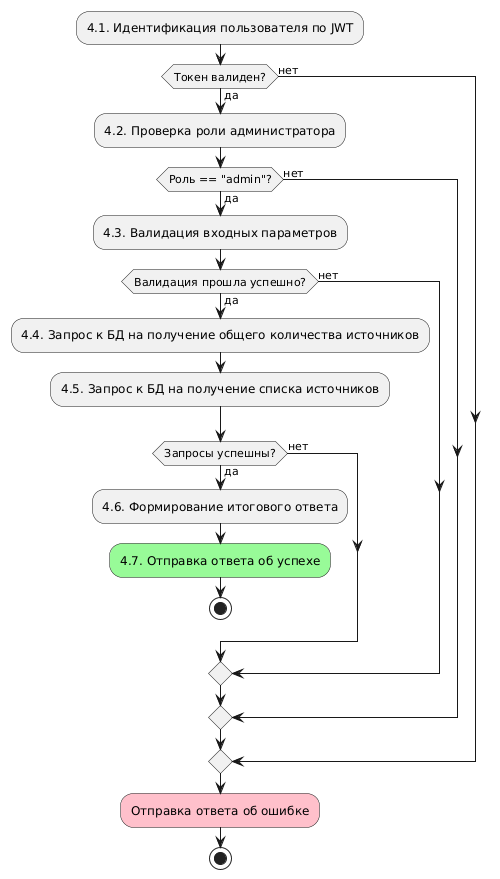

The diagram above was rendered by PlantUML. Its source (embedded in the PNG):
@startuml activity diagram
:4.1. Идентификация пользователя по JWT;
if (Токен валиден?) then (да)
    :4.2. Проверка роли администратора;
    if (Роль == "admin"?) then (да)
        :4.3. Валидация входных параметров;
        if (Валидация прошла успешно?) then (да)
            :4.4. Запрос к БД на получение общего количества источников;
            :4.5. Запрос к БД на получение списка источников;
            if (Запросы успешны?) then (да)
                :4.6. Формирование итогового ответа;
                :4.7. Отправка ответа об успехе;<<#palegreen>>
                stop
            else (нет)
            endif
        else (нет)
        endif
    else (нет)
    endif
else (нет)
endif
:Отправка ответа об ошибке;<<#pink>>
stop
@enduml